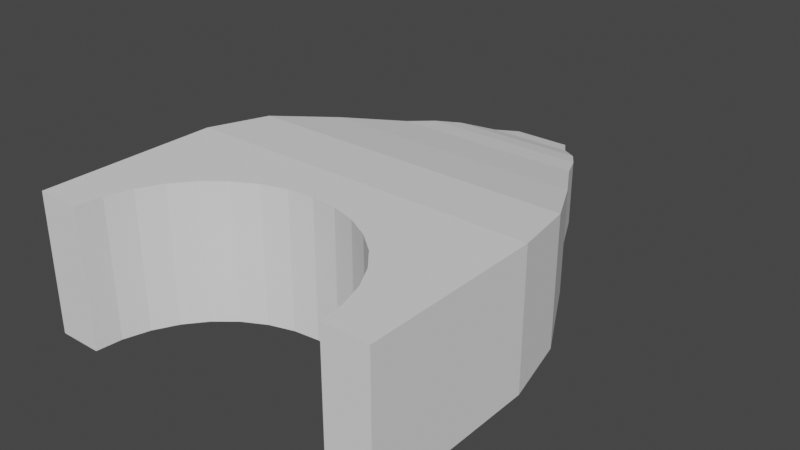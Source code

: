 # Source: AorGate.blend  (saved by Blender 2.80.74; exported with 4.5.12 LTS)
import bpy
from mathutils import Matrix  # noqa: F401  (used for matrix-valued properties, if any)

bpy.ops.wm.read_factory_settings(use_empty=True)
scene = bpy.context.scene
scene.name = 'Scene'

# ---- collections
col_collection = bpy.data.collections.new('Collection'); scene.collection.children.link(col_collection)

# ---- world
world_world = bpy.data.worlds.new('World'); scene.world = world_world
world_world.use_nodes = True; world_world.node_tree.nodes.clear()
_N = world_world.node_tree.nodes; _L = world_world.node_tree.links
n0 = _N.new('ShaderNodeOutputWorld'); n0.name = 'World Output'; n0.location = (300, 300)
n1 = _N.new('ShaderNodeBackground'); n1.name = 'Background'; n1.location = (10, 300)
n1.inputs[0].default_value = (0.05088, 0.05088, 0.05088, 1.0)
_L.new(n1.outputs[0], n0.inputs[0])
n0.is_active_output = True
world_world.color = (0.05088, 0.05088, 0.05088)
world_world.use_sun_shadow = False
world_world.sun_shadow_jitter_overblur = 0.0

# ---- meshes
me_cube_001 = bpy.data.meshes.new('Cube.001')
me_cube_001.from_pydata([(-1.0, -1.0, -0.3858), (-1.0, -1.0, 0.3858), (1.0, -1.0, -0.3858), (1.0, -1.0, 0.3858), (-1.0, 0.0, -0.3858), (-1.0, 0.0, 0.3858), (1.0, 0.0, -0.3858), (1.0, 0.0, 0.3858), (-0.9261, 0.3721, 0.3573), (0.9261, 0.3721, 0.3573), (0.9261, 0.3721, -0.3573), (-0.9261, 0.3721, -0.3573), (-0.7402, 0.7349, 0.2856), (0.7402, 0.7349, 0.2856), (0.7402, 0.7349, -0.2856), (-0.7402, 0.7349, -0.2856), (-0.5419, 1.075, 0.2091), (0.5419, 1.075, 0.2091), (0.5419, 1.075, -0.2091), (-0.5419, 1.075, -0.2091), (-0.4642, 1.245, 0.1791), (0.4642, 1.245, 0.1791), (0.4642, 1.245, -0.1791), (-0.4642, 1.245, -0.1791), (-0.38, 1.38, 0.1466), (0.38, 1.38, 0.1466), (0.38, 1.38, -0.1466), (-0.38, 1.38, -0.1466), (-0.2406, 1.529, 0.09285), (0.2406, 1.529, 0.09285), (0.2406, 1.529, -0.09285), (-0.2406, 1.529, -0.09285), (-0.161, 1.659, 0.06211), (0.161, 1.659, 0.06211), (0.161, 1.659, -0.06211), (-0.161, 1.659, -0.06211), (-0.06291, 1.732, 0.02427), (0.06291, 1.732, 0.02427), (0.06291, 1.732, -0.02427), (-0.06291, 1.732, -0.02427), (-1.0, -1.0, -0.3858), (-1.0, -1.0, 0.3858), (1.0, -1.0, 0.3858), (1.0, -1.0, -0.3858), (0.0, -0.2518, -0.3858), (0.0, -0.2518, 0.3858), (-0.1466, -0.2662, -0.3858), (-0.1466, -0.2662, 0.3858), (-0.2875, -0.309, -0.3858), (-0.2875, -0.309, 0.3858), (0.7369, -0.8566, -0.3858), (0.7369, -0.8566, 0.3858), (0.4174, -0.3784, -0.3858), (0.4174, -0.3784, 0.3858), (0.751, -1.0, -0.3858), (0.751, -1.0, 0.3858), (0.751, -1.0, -0.3858), (0.751, -1.0, 0.3858), (0.6941, -0.7156, -0.3858), (0.6941, -0.7156, 0.3858), (-0.5313, -0.4719, -0.3858), (-0.5313, -0.4719, 0.3858), (-0.4174, -0.3784, -0.3858), (-0.4174, -0.3784, 0.3858), (-0.6247, -0.5857, -0.3858), (-0.6247, -0.5857, 0.3858), (-0.7369, -0.8566, -0.3858), (-0.7369, -0.8566, 0.3858), (-0.751, -1.0, -0.3858), (-0.751, -1.0, 0.3858), (-0.751, -1.0, -0.3858), (-0.751, -1.0, 0.3858), (0.5313, -0.4719, -0.3858), (0.5313, -0.4719, 0.3858), (0.6247, -0.5857, -0.3858), (0.6247, -0.5857, 0.3858), (-0.6941, -0.7156, -0.3858), (-0.6941, -0.7156, 0.3858), (0.2875, -0.309, -0.3858), (0.2875, -0.309, 0.3858), (0.1466, -0.2662, -0.3858), (0.1466, -0.2662, 0.3858)], [], [(7, 6, 10, 9), (6, 7, 3, 2), (4, 6, 2, 56, 50, 58, 74, 72, 52, 78, 80, 44, 46, 48, 62, 60, 64, 76, 66, 70, 0), (7, 5, 1, 71, 67, 77, 65, 61, 63, 49, 47, 45, 81, 79, 53, 73, 75, 59, 51, 57, 3), (0, 1, 5, 4), (8, 9, 13, 12), (5, 7, 9, 8), (4, 5, 8, 11), (6, 4, 11, 10), (15, 12, 16, 19), (11, 8, 12, 15), (10, 11, 15, 14), (9, 10, 14, 13), (17, 18, 22, 21), (14, 15, 19, 18), (13, 14, 18, 17), (12, 13, 17, 16), (23, 20, 24, 27), (16, 17, 21, 20), (19, 16, 20, 23), (18, 19, 23, 22), (26, 27, 31, 30), (22, 23, 27, 26), (21, 22, 26, 25), (20, 21, 25, 24), (29, 30, 34, 33), (25, 26, 30, 29), (24, 25, 29, 28), (27, 24, 28, 31), (35, 32, 36, 39), (28, 29, 33, 32), (31, 28, 32, 35), (30, 31, 35, 34), (36, 37, 38, 39), (34, 35, 39, 38), (33, 34, 38, 37), (32, 33, 37, 36), (40, 68, 69, 41), (2, 3, 42, 43), (1, 0, 40, 41), (50, 51, 59, 58), (52, 53, 79, 78), (58, 59, 75, 74), (51, 50, 56, 54, 55, 57), (72, 73, 53, 52), (62, 63, 61, 60), (55, 54, 43, 42), (66, 67, 71, 69, 68, 70), (76, 77, 67, 66), (60, 61, 65, 64), (48, 49, 63, 62), (80, 81, 45, 44), (44, 45, 47, 46), (64, 65, 77, 76), (78, 79, 81, 80), (46, 47, 49, 48), (74, 75, 73, 72)])
_uv = me_cube_001.uv_layers.new(name='UVMap')
_uv.uv.foreach_set('vector', [0.625, 0.625, 0.375, 0.625, 0.375, 0.625, 0.625, 0.625, 0.375, 0.625, 0.625, 0.625, 0.625, 0.75, 0.375, 0.75, 0.125, 0.625, 0.375, 0.625, 0.375, 0.75, 0.3439, 0.75, 0.3421, 0.7321, 0.3368, 0.7145, 0.3281, 0.6982, 0.3164, 0.684, 0.3022, 0.6723, 0.2859, 0.6636, 0.2683, 0.6583, 0.25, 0.6565, 0.2317, 0.6583, 0.2141, 0.6636, 0.1978, 0.6723, 0.1836, 0.684, 0.1719, 0.6982, 0.1632, 0.7145, 0.1579, 0.7321, 0.1561, 0.75, 0.125, 0.75, 0.625, 0.625, 0.875, 0.625, 0.875, 0.75, 0.8439, 0.75, 0.8421, 0.7321, 0.8368, 0.7145, 0.8281, 0.6982, 0.8164, 0.684, 0.8022, 0.6723, 0.7859, 0.6636, 0.7683, 0.6583, 0.75, 0.6565, 0.7317, 0.6583, 0.7141, 0.6636, 0.6978, 0.6723, 0.6836, 0.684, 0.6719, 0.6982, 0.6632, 0.7145, 0.6579, 0.7321, 0.6561, 0.75, 0.625, 0.75, 0.375, 0.0, 0.625, 0.0, 0.625, 0.125, 0.375, 0.125, 0.875, 0.625, 0.625, 0.625, 0.625, 0.625, 0.875, 0.625, 0.875, 0.625, 0.625, 0.625, 0.625, 0.625, 0.875, 0.625, 0.375, 0.125, 0.625, 0.125, 0.625, 0.125, 0.375, 0.125, 0.375, 0.625, 0.125, 0.625, 0.125, 0.625, 0.375, 0.625, 0.375, 0.125, 0.625, 0.125, 0.625, 0.125, 0.375, 0.125, 0.375, 0.125, 0.625, 0.125, 0.625, 0.125, 0.375, 0.125, 0.375, 0.625, 0.125, 0.625, 0.125, 0.625, 0.375, 0.625, 0.625, 0.625, 0.375, 0.625, 0.375, 0.625, 0.625, 0.625, 0.625, 0.625, 0.375, 0.625, 0.375, 0.625, 0.625, 0.625, 0.375, 0.625, 0.125, 0.625, 0.125, 0.625, 0.375, 0.625, 0.625, 0.625, 0.375, 0.625, 0.375, 0.625, 0.625, 0.625, 0.875, 0.625, 0.625, 0.625, 0.625, 0.625, 0.875, 0.625, 0.375, 0.125, 0.625, 0.125, 0.625, 0.125, 0.375, 0.125, 0.875, 0.625, 0.625, 0.625, 0.625, 0.625, 0.875, 0.625, 0.375, 0.125, 0.625, 0.125, 0.625, 0.125, 0.375, 0.125, 0.375, 0.625, 0.125, 0.625, 0.125, 0.625, 0.375, 0.625, 0.375, 0.625, 0.125, 0.625, 0.125, 0.625, 0.375, 0.625, 0.375, 0.625, 0.125, 0.625, 0.125, 0.625, 0.375, 0.625, 0.625, 0.625, 0.375, 0.625, 0.375, 0.625, 0.625, 0.625, 0.875, 0.625, 0.625, 0.625, 0.625, 0.625, 0.875, 0.625, 0.625, 0.625, 0.375, 0.625, 0.375, 0.625, 0.625, 0.625, 0.625, 0.625, 0.375, 0.625, 0.375, 0.625, 0.625, 0.625, 0.875, 0.625, 0.625, 0.625, 0.625, 0.625, 0.875, 0.625, 0.375, 0.125, 0.625, 0.125, 0.625, 0.125, 0.375, 0.125, 0.375, 0.125, 0.625, 0.125, 0.625, 0.125, 0.375, 0.125, 0.875, 0.625, 0.625, 0.625, 0.625, 0.625, 0.875, 0.625, 0.375, 0.125, 0.625, 0.125, 0.625, 0.125, 0.375, 0.125, 0.375, 0.625, 0.125, 0.625, 0.125, 0.625, 0.375, 0.625, 0.625, 0.125, 0.625, 0.625, 0.375, 0.625, 0.375, 0.125, 0.375, 0.625, 0.125, 0.625, 0.125, 0.625, 0.375, 0.625, 0.625, 0.625, 0.375, 0.625, 0.375, 0.625, 0.625, 0.625, 0.875, 0.625, 0.625, 0.625, 0.625, 0.625, 0.875, 0.625, 0.125, 0.75, 0.1561, 0.75, 0.8439, 0.75, 0.875, 0.75, 0.375, 0.75, 0.625, 0.75, 0.625, 0.75, 0.375, 0.75, 0.625, 0.0, 0.375, 0.0, 0.375, 0.0, 0.625, 0.0, 0.7812, 0.5952, 0.7812, 0.8519, 0.8125, 0.8519, 0.8125, 0.5952, 0.9062, 0.5952, 0.9062, 0.8519, 0.9375, 0.8519, 0.9375, 0.5952, 0.8125, 0.5952, 0.8125, 0.8519, 0.8438, 0.8519, 0.8438, 0.5952, 0.7812, 0.8519, 0.7812, 0.5952, 0.7507, 0.5952, 0.7507, 0.5952, 0.7507, 0.8519, 0.7507, 0.8519, 0.875, 0.5952, 0.875, 0.8519, 0.9062, 0.8519, 0.9062, 0.5952, 0.09375, 0.5952, 0.09375, 0.8519, 0.125, 0.8519, 0.125, 0.5952, 0.6561, 0.75, 0.3439, 0.75, 0.375, 0.75, 0.625, 0.75, 0.2188, 0.5952, 0.2188, 0.8519, 0.2493, 0.8519, 0.2493, 0.8519, 0.2493, 0.5952, 0.2493, 0.5952, 0.1875, 0.5952, 0.1875, 0.8519, 0.2188, 0.8519, 0.2188, 0.5952, 0.125, 0.5952, 0.125, 0.8519, 0.1562, 0.8519, 0.1562, 0.5952, 0.0625, 0.5952, 0.0625, 0.8519, 0.09375, 0.8519, 0.09375, 0.5952, 0.9688, 0.5952, 0.9688, 0.8519, 1.0, 0.8519, 1.0, 0.5952, 0.0, 0.5952, 0.0, 0.8519, 0.03125, 0.8519, 0.03125, 0.5952, 0.1562, 0.5952, 0.1562, 0.8519, 0.1875, 0.8519, 0.1875, 0.5952, 0.9375, 0.5952, 0.9375, 0.8519, 0.9688, 0.8519, 0.9688, 0.5952, 0.03125, 0.5952, 0.03125, 0.8519, 0.0625, 0.8519, 0.0625, 0.5952, 0.8438, 0.5952, 0.8438, 0.8519, 0.875, 0.8519, 0.875, 0.5952])
_uv.active_render = True
_uv = me_cube_001.uv_layers.new(name='UVMap.001')
_uv.uv.foreach_set('vector', [0.0, 0.0, 0.0, 0.0, 0.0, 0.0, 0.0, 0.0, 0.0, 0.0, 0.0, 0.0, 0.0, 0.0, 0.0, 0.0, 0.0, 0.0, 0.0, 0.0, 0.0, 0.0, 0.0, 0.0, 0.0, 0.0, 0.0, 0.0, 0.0, 0.0, 0.0, 0.0, 0.0, 0.0, 0.0, 0.0, 0.0, 0.0, 0.0, 0.0, 0.0, 0.0, 0.0, 0.0, 0.0, 0.0, 0.0, 0.0, 0.0, 0.0, 0.0, 0.0, 0.0, 0.0, 0.0, 0.0, 0.0, 0.0, 0.0, 0.0, 0.0, 0.0, 0.0, 0.0, 0.0, 0.0, 0.0, 0.0, 0.0, 0.0, 0.0, 0.0, 0.0, 0.0, 0.0, 0.0, 0.0, 0.0, 0.0, 0.0, 0.0, 0.0, 0.0, 0.0, 0.0, 0.0, 0.0, 0.0, 0.0, 0.0, 0.0, 0.0, 0.0, 0.0, 0.0, 0.0, 0.0, 0.0, 0.0, 0.0, 0.0, 0.0, 0.0, 0.0, 0.0, 0.0, 0.0, 0.0, 0.0, 0.0, 0.0, 0.0, 0.0, 0.0, 0.0, 0.0, 0.0, 0.0, 0.0, 0.0, 0.0, 0.0, 0.0, 0.0, 0.0, 0.0, 0.0, 0.0, 0.0, 0.0, 0.0, 0.0, 0.0, 0.0, 0.0, 0.0, 0.0, 0.0, 0.0, 0.0, 0.0, 0.0, 0.0, 0.0, 0.0, 0.0, 0.0, 0.0, 0.0, 0.0, 0.0, 0.0, 0.0, 0.0, 0.0, 0.0, 0.0, 0.0, 0.0, 0.0, 0.0, 0.0, 0.0, 0.0, 0.0, 0.0, 0.0, 0.0, 0.0, 0.0, 0.0, 0.0, 0.0, 0.0, 0.0, 0.0, 0.0, 0.0, 0.0, 0.0, 0.0, 0.0, 0.0, 0.0, 0.0, 0.0, 0.0, 0.0, 0.0, 0.0, 0.0, 0.0, 0.0, 0.0, 0.0, 0.0, 0.0, 0.0, 0.0, 0.0, 0.0, 0.0, 0.0, 0.0, 0.0, 0.0, 0.0, 0.0, 0.0, 0.0, 0.0, 0.0, 0.0, 0.0, 0.0, 0.0, 0.0, 0.0, 0.0, 0.0, 0.0, 0.0, 0.0, 0.0, 0.0, 0.0, 0.0, 0.0, 0.0, 0.0, 0.0, 0.0, 0.0, 0.0, 0.0, 0.0, 0.0, 0.0, 0.0, 0.0, 0.0, 0.0, 0.0, 0.0, 0.0, 0.0, 0.0, 0.0, 0.0, 0.0, 0.0, 0.0, 0.0, 0.0, 0.0, 0.0, 0.0, 0.0, 0.0, 0.0, 0.0, 0.0, 0.0, 0.0, 0.0, 0.0, 0.0, 0.0, 0.0, 0.0, 0.0, 0.0, 0.0, 0.0, 0.0, 0.0, 0.0, 0.0, 0.0, 0.0, 0.0, 0.0, 0.0, 0.0, 0.0, 0.0, 0.0, 0.0, 0.0, 0.0, 0.0, 0.0, 0.0, 0.0, 0.0, 0.0, 0.0, 0.0, 0.0, 0.0, 0.0, 0.0, 0.0, 0.0, 0.0, 0.0, 0.0, 0.0, 0.0, 0.0, 0.0, 0.0, 0.0, 0.0, 0.0, 0.0, 0.0, 0.0, 0.0, 0.0, 0.0, 0.0, 0.0, 0.0, 0.0, 0.0, 0.0, 0.0, 0.0, 0.0, 0.0, 0.0, 0.0, 0.0, 0.0, 0.0, 0.0, 0.0, 0.0, 0.0, 0.0, 0.0, 0.0, 0.0, 0.0, 0.0, 0.0, 0.0, 0.0, 0.0, 0.0, 0.0, 0.0, 0.0, 0.0, 0.0, 0.0, 0.0, 0.0, 0.0, 0.0, 0.0, 0.0, 0.0, 0.0, 0.0, 0.0, 0.0, 0.0, 0.0, 0.0, 0.0, 0.0, 0.0, 0.0, 0.0, 0.0, 0.0, 0.0, 0.0, 0.0, 0.0, 0.0, 0.0, 0.0, 0.0, 0.0, 0.0, 0.0, 0.0, 0.0, 0.0, 0.0, 0.0, 0.0, 0.0, 0.0, 0.0, 0.0, 0.0, 0.0, 0.0, 0.0, 0.0, 0.0, 0.0, 0.0, 0.0, 0.0, 0.0, 0.0, 0.0, 0.0, 0.0, 0.0, 0.0, 0.0, 0.0, 0.0, 0.0, 0.0, 0.0, 0.0, 0.0, 0.0, 0.0, 0.0, 0.0, 0.0, 0.0, 0.0, 0.0, 0.0, 0.0, 0.0, 0.0, 0.0, 0.0, 0.0, 0.0, 0.0, 0.0, 0.0, 0.0, 0.0, 0.0, 0.0, 0.0, 0.0, 0.0, 0.0, 0.0, 0.0, 0.0, 0.0, 0.0, 0.0, 0.0, 0.0, 0.0, 0.0, 0.0, 0.0, 0.0, 0.0, 0.0, 0.0, 0.0, 0.0, 0.0, 0.0, 0.0, 0.0, 0.0, 0.0, 0.0, 0.0, 0.0, 0.0, 0.0, 0.0, 0.0, 0.0, 0.0, 0.0, 0.0, 0.0, 0.0, 0.0, 0.0, 0.0, 0.0, 0.0, 0.0, 0.0, 0.0, 0.0, 0.0, 0.0, 0.0, 0.0, 0.0, 0.0, 0.0, 0.0, 0.0, 0.0, 0.0, 0.0, 0.0, 0.0, 0.0, 0.0, 0.0, 0.0, 0.0, 0.0, 0.0, 0.0, 0.0, 0.0, 0.0, 0.0, 0.0, 0.0, 0.0, 0.0, 0.0, 0.0, 0.0, 0.0, 0.0])
me_cube_001.use_remesh_preserve_volume = False
me_cube_001.use_remesh_preserve_attributes = False
me_cube_001.use_mirror_vertex_groups = False
me_cube_001.update()

# ---- objects
ob_cube = bpy.data.objects.new('Cube', me_cube_001)

# ---- transforms, parenting, visibility, modifiers, constraints
ob_cube.location = (0.0, 0.0, 0.3426)
ob_cube.lineart.crease_threshold = 0.0
_m = ob_cube.modifiers.new('Boolean', 'BOOLEAN')
_m.solver = 'FAST'

# ---- collection membership
col_collection.objects.link(ob_cube)

# ---- scene / render settings (as saved in the file)
scene.frame_start = 1; scene.frame_end = 250; scene.frame_set(1)
scene.render.engine = 'BLENDER_EEVEE_NEXT'
scene.cycles.use_denoising = False
scene.cycles.samples = 128
scene.cycles.sampling_pattern = 'TABULATED_SOBOL'
scene.cycles.use_adaptive_sampling = False
scene.cycles.use_light_tree = False
scene.view_settings.view_transform = 'Filmic'
bpy.context.view_layer.update()

# ---- added for rendering (the .blend has no active camera and no usable light): camera, sun
cam_auto = bpy.data.cameras.new('AutoCamera')
cam_auto.lens = 50.0
cam_auto.sensor_width = 36.0
cam_auto.clip_end = 1000.0
ob_auto_camera = bpy.data.objects.new('AutoCamera', cam_auto)
scene.collection.objects.link(ob_auto_camera)
ob_auto_camera.location = (3.21275, -3.48945, 2.9128)
ob_auto_camera.rotation_euler = (1.09748, -7.21219e-08, 0.694738)
scene.camera = ob_auto_camera
light_auto_sun = bpy.data.lights.new('AutoSun', 'SUN')
light_auto_sun.energy = 3.0
light_auto_sun.angle = 0.0523599
ob_auto_sun = bpy.data.objects.new('AutoSun', light_auto_sun)
scene.collection.objects.link(ob_auto_sun)
ob_auto_sun.rotation_euler = (0.872665, 0.174533, 0.523599)
bpy.context.view_layer.update()

